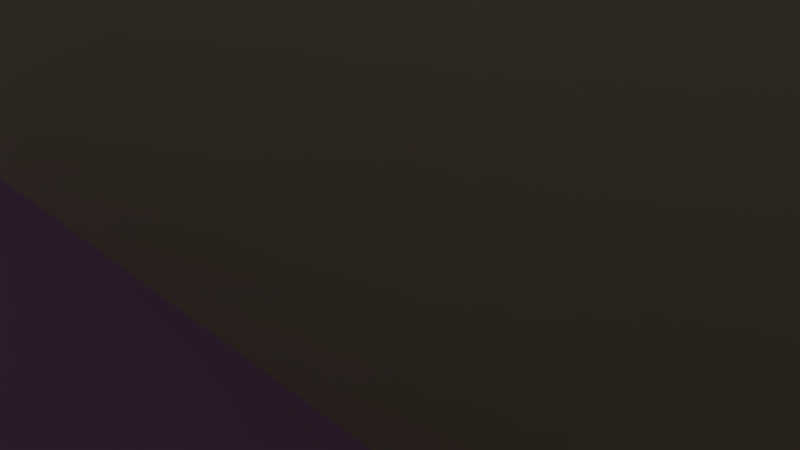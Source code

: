 # Source: wallTile4.blend  (saved by Blender 2.77.0; exported with 4.5.12 LTS)
import bpy
from mathutils import Matrix  # noqa: F401  (used for matrix-valued properties, if any)

bpy.ops.wm.read_factory_settings(use_empty=True)
scene = bpy.context.scene
scene.name = 'Scene'

# ---- collections
col_collection_1 = bpy.data.collections.new('Collection 1'); scene.collection.children.link(col_collection_1)

# ---- materials (node trees are filled in below, after node groups)
mat_floor = bpy.data.materials.new('Floor')
mat_floor.alpha_threshold = 0.0
mat_floor.use_transparent_shadow = False
mat_floor.diffuse_color = (0.7198, 0.3606, 0.8, 1.0)
mat_floor.roughness = 0.5
mat_wall = bpy.data.materials.new('Wall')
mat_wall.alpha_threshold = 0.0
mat_wall.use_transparent_shadow = False
mat_wall.diffuse_color = (0.8, 0.784, 0.5633, 1.0)
mat_wall.roughness = 0.5

# ---- material node trees

# ---- world
world_world = bpy.data.worlds.new('World'); scene.world = world_world
world_world.color = (0.05088, 0.05088, 0.05088)
world_world.use_sun_shadow = False
world_world.sun_shadow_jitter_overblur = 0.0
world_world.cycles.sampling_method = 'NONE'
world_world.cycles.sample_map_resolution = 256

# ---- cameras
cam_camera = bpy.data.cameras.new('Camera')
cam_camera.clip_end = 100.0
cam_camera.lens = 35.0
cam_camera.sensor_width = 32.0
cam_camera.sensor_height = 18.0
cam_camera.ortho_scale = 7.314
cam_camera.dof.focus_distance = 0.0
cam_camera.dof.aperture_fstop = 128.0

# ---- lights
light_lamp = bpy.data.lights.new('Lamp', 'POINT')
light_lamp.transmission_factor = 0.0
light_lamp.cutoff_distance = 30.0
light_lamp.energy = 100.0
light_lamp.shadow_buffer_clip_start = 1.001
light_lamp.shadow_soft_size = 0.1
light_lamp.shadow_maximum_resolution = 0.006
light_lamp.use_absolute_resolution = True
light_lamp.cycles.use_multiple_importance_sampling = False

# ---- meshes
me_plane = bpy.data.meshes.new('Plane')
me_plane.from_pydata([(-1.0, -1.0, 0.0), (1.0, -1.0, 0.0), (-1.0, 1.0, 0.0), (1.0, 1.0, 0.0), (-1.0, 0.75, 0.0), (-1.0, 0.5, 0.0), (-1.0, 0.25, 0.0), (-1.0, 0.0, 0.0), (-1.0, -0.25, 0.0), (-1.0, -0.5, 0.0), (-1.0, -0.75, 0.0), (-0.75, -1.0, 0.0), (-0.5, -1.0, 0.0), (-0.25, -1.0, 0.0), (0.0, -1.0, 0.0), (0.25, -1.0, 0.0), (0.5, -1.0, 0.0), (0.75, -1.0, 0.0), (1.0, -0.75, 0.0), (1.0, -0.5, 0.0), (1.0, -0.25, 0.0), (1.0, 0.0, 0.0), (1.0, 0.25, 0.0), (1.0, 0.5, 0.0), (1.0, 0.75, 0.0), (0.75, 1.0, 0.0), (0.5, 1.0, 0.0), (0.25, 1.0, 0.0), (0.0, 1.0, 0.0), (-0.25, 1.0, 0.0), (-0.5, 1.0, 0.0), (-0.75, 1.0, 0.0), (-0.75, -0.75, 0.0), (-0.75, -0.5, 0.0), (-0.75, -0.25, 0.0), (-0.75, 0.0, 0.0), (-0.75, 0.25, 0.0), (-0.75, 0.5, 0.0), (-0.75, 0.75, 0.0), (-0.5, -0.75, 0.0), (-0.5, -0.5, 0.0), (-0.5, -0.25, 0.0), (-0.5, 0.0, 0.0), (-0.5, 0.25, 0.0), (-0.5, 0.5, 0.0), (-0.5, 0.75, 0.0), (-0.25, -0.75, 0.0), (-0.25, -0.5, 0.0), (-0.25, -0.25, 0.0), (-0.25, 0.0, 0.0), (-0.25, 0.25, 0.0), (-0.25, 0.5, 0.0), (-0.25, 0.75, 0.0), (0.0, -0.75, 0.0), (0.0, -0.5, 0.0), (0.0, -0.25, 0.0), (0.0, 0.0, 0.0), (0.0, 0.25, 0.0), (0.0, 0.5, 0.0), (0.0, 0.75, 0.0), (0.25, -0.75, 0.0), (0.25, -0.5, 0.0), (0.25, -0.25, 0.0), (0.25, 0.0, 0.0), (0.25, 0.25, 0.0), (0.25, 0.5, 0.0), (0.25, 0.75, 0.0), (0.5, -0.75, 0.0), (0.5, -0.5, 0.0), (0.5, -0.25, 0.0), (0.5, 0.0, 0.0), (0.5, 0.25, 0.0), (0.5, 0.5, 0.0), (0.5, 0.75, 0.0), (0.75, -0.75, 0.0), (0.75, -0.5, 0.0), (0.75, -0.25, 0.0), (0.75, 0.0, 0.0), (0.75, 0.25, 0.0), (0.75, 0.5, 0.0), (0.75, 0.75, 0.0), (-1.0, -0.75, 0.6), (-1.0, -1.0, 0.6), (0.75, -1.0, 0.6), (1.0, -1.0, 0.6), (-0.75, -1.0, 0.6), (-0.5, -1.0, 0.6), (-0.25, -1.0, 0.6), (0.0, -1.0, 0.6), (0.25, -1.0, 0.6), (0.5, -1.0, 0.6), (1.0, -0.75, 0.6), (1.0, -0.5, 0.6), (1.0, -0.25, 0.6), (1.0, 0.0, 0.6), (-0.75, -0.75, 0.6), (-0.5, -0.75, 0.6), (-0.25, -0.75, 0.6), (0.0, -0.75, 0.6), (0.25, -0.75, 0.6), (0.5, -0.75, 0.6), (0.75, -0.75, 0.6), (0.75, -0.5, 0.6), (0.75, -0.25, 0.6), (0.75, 0.0, 0.6), (-1.0, 0.0, 0.6), (-1.0, -0.25, 0.6), (-0.75, -0.25, 0.6), (-0.75, 0.0, 0.6), (-0.5, -0.25, 0.6), (-0.5, 0.0, 0.6), (-0.25, -0.25, 0.6), (-0.25, 0.0, 0.6), (0.0, -0.25, 0.6), (0.0, 0.0, 0.6), (0.25, -0.25, 0.6), (0.25, 0.0, 0.6), (0.5, -0.25, 0.6), (0.5, 0.0, 0.6), (0.75, -0.25, 0.6), (0.75, 0.0, 0.6)], [], [(80, 24, 3, 25), (4, 38, 31, 2), (38, 45, 30, 31), (45, 52, 29, 30), (52, 59, 28, 29), (59, 66, 27, 28), (66, 73, 26, 27), (73, 80, 25, 26), (77, 76, 103, 104), (10, 32, 33, 9), (9, 33, 34, 8), (7, 8, 106, 105), (7, 35, 36, 6), (6, 36, 37, 5), (5, 37, 38, 4), (16, 17, 83, 90), (32, 39, 40, 33), (33, 40, 41, 34), (41, 48, 111, 109), (35, 42, 43, 36), (36, 43, 44, 37), (37, 44, 45, 38), (76, 75, 102, 103), (39, 46, 47, 40), (40, 47, 48, 41), (70, 63, 116, 118), (42, 49, 50, 43), (43, 50, 51, 44), (44, 51, 52, 45), (15, 16, 90, 89), (46, 53, 54, 47), (47, 54, 55, 48), (48, 55, 113, 111), (49, 56, 57, 50), (50, 57, 58, 51), (51, 58, 59, 52), (17, 1, 84, 83), (53, 60, 61, 54), (54, 61, 62, 55), (77, 70, 118, 120), (56, 63, 64, 57), (57, 64, 65, 58), (58, 65, 66, 59), (75, 74, 101, 102), (60, 67, 68, 61), (61, 68, 69, 62), (55, 62, 115, 113), (63, 70, 71, 64), (64, 71, 72, 65), (65, 72, 73, 66), (14, 15, 89, 88), (67, 74, 75, 68), (68, 75, 76, 69), (62, 69, 117, 115), (70, 77, 78, 71), (71, 78, 79, 72), (72, 79, 80, 73), (10, 0, 82, 81), (21, 77, 104, 94), (13, 14, 88, 87), (32, 10, 81, 95), (77, 21, 22, 78), (78, 22, 23, 79), (79, 23, 24, 80), (82, 85, 95, 81), (85, 86, 96, 95), (86, 87, 97, 96), (87, 88, 98, 97), (88, 89, 99, 98), (89, 90, 100, 99), (90, 83, 101, 100), (83, 84, 91, 101), (101, 91, 92, 102), (102, 92, 93, 103), (103, 93, 94, 104), (1, 18, 91, 84), (0, 11, 85, 82), (74, 67, 100, 101), (18, 19, 92, 91), (67, 60, 99, 100), (11, 12, 86, 85), (60, 53, 98, 99), (19, 20, 93, 92), (53, 46, 97, 98), (12, 13, 87, 86), (46, 39, 96, 97), (39, 32, 95, 96), (20, 21, 94, 93), (106, 107, 108, 105), (107, 109, 110, 108), (109, 111, 112, 110), (111, 113, 114, 112), (113, 115, 116, 114), (115, 117, 118, 116), (117, 119, 120, 118), (63, 56, 114, 116), (34, 41, 109, 107), (56, 49, 112, 114), (8, 34, 107, 106), (49, 42, 110, 112), (42, 35, 108, 110), (35, 7, 105, 108), (76, 77, 120, 119), (69, 76, 119, 117)])
me_plane.polygons.foreach_set('material_index', [0, 0, 0, 0, 0, 0, 0, 0, 1, 0, 0, 1, 0, 0, 0, 1, 0, 0, 1, 0, 0, 0, 1, 0, 0, 1, 0, 0, 0, 1, 0, 0, 1, 0, 0, 0, 1, 0, 0, 1, 0, 0, 0, 1, 0, 0, 1, 0, 0, 0, 1, 0, 0, 1, 0, 0, 0, 1, 1, 1, 1, 0, 0, 0, 0, 0, 0, 0, 0, 0, 0, 0, 0, 0, 0, 1, 1, 1, 1, 1, 1, 1, 1, 1, 1, 1, 1, 1, 0, 0, 0, 0, 0, 0, 0, 1, 1, 1, 1, 1, 1, 1, 1, 1])
_uv = me_plane.uv_layers.new(name='UVMap')
_uv.uv.foreach_set('vector', [3.5, 3.5, 4.5, 3.5, 4.5, 4.5, 3.5, 4.5, -3.5, 3.5, -2.5, 3.5, -2.5, 4.5, -3.5, 4.5, -2.5, 3.5, -1.5, 3.5, -1.5, 4.5, -2.5, 4.5, -1.5, 3.5, -0.5, 3.5, -0.5, 4.5, -1.5, 4.5, -0.5, 3.5, 0.5, 3.5, 0.5, 4.5, -0.5, 4.5, 0.5, 3.5, 1.5, 3.5, 1.5, 4.5, 0.5, 4.5, 1.5, 3.5, 2.5, 3.5, 2.5, 4.5, 1.5, 4.5, 2.5, 3.5, 3.5, 3.5, 3.5, 4.5, 2.5, 4.5, 0.5978, 0.075, 0.4853, 0.075, 0.4853, 0.975, 0.5978, 0.975, -3.5, -2.5, -2.5, -2.5, -2.5, -1.5, -3.5, -1.5, -3.5, -1.5, -2.5, -1.5, -2.5, -0.5, -3.5, -0.5, 0.5978, 0.075, 0.4853, 0.075, 0.4853, 0.975, 0.5978, 0.975, -3.5, 0.5, -2.5, 0.5, -2.5, 1.5, -3.5, 1.5, -3.5, 1.5, -2.5, 1.5, -2.5, 2.5, -3.5, 2.5, -3.5, 2.5, -2.5, 2.5, -2.5, 3.5, -3.5, 3.5, 0.8228, 0.075, 0.9353, 0.075, 0.9353, 0.975, 0.8228, 0.975, -2.5, -2.5, -1.5, -2.5, -1.5, -1.5, -2.5, -1.5, -2.5, -1.5, -1.5, -1.5, -1.5, -0.5, -2.5, -0.5, 0.3728, 0.075, 0.4853, 0.075, 0.4853, 0.975, 0.3728, 0.975, -2.5, 0.5, -1.5, 0.5, -1.5, 1.5, -2.5, 1.5, -2.5, 1.5, -1.5, 1.5, -1.5, 2.5, -2.5, 2.5, -2.5, 2.5, -1.5, 2.5, -1.5, 3.5, -2.5, 3.5, 0.4853, 0.075, 0.3728, 0.075, 0.3728, 0.975, 0.4853, 0.975, -1.5, -2.5, -0.5, -2.5, -0.5, -1.5, -1.5, -1.5, -1.5, -1.5, -0.5, -1.5, -0.5, -0.5, -1.5, -0.5, 0.8228, 0.075, 0.7103, 0.075, 0.7103, 0.975, 0.8228, 0.975, -1.5, 0.5, -0.5, 0.5, -0.5, 1.5, -1.5, 1.5, -1.5, 1.5, -0.5, 1.5, -0.5, 2.5, -1.5, 2.5, -1.5, 2.5, -0.5, 2.5, -0.5, 3.5, -1.5, 3.5, 0.7103, 0.075, 0.8228, 0.075, 0.8228, 0.975, 0.7103, 0.975, -0.5, -2.5, 0.5, -2.5, 0.5, -1.5, -0.5, -1.5, -0.5, -1.5, 0.5, -1.5, 0.5, -0.5, -0.5, -0.5, 0.4853, 0.075, 0.5978, 0.075, 0.5978, 0.975, 0.4853, 0.975, -0.5, 0.5, 0.5, 0.5, 0.5, 1.5, -0.5, 1.5, -0.5, 1.5, 0.5, 1.5, 0.5, 2.5, -0.5, 2.5, -0.5, 2.5, 0.5, 2.5, 0.5, 3.5, -0.5, 3.5, 0.9353, 0.075, 1.048, 0.075, 1.048, 0.975, 0.9353, 0.975, 0.5, -2.5, 1.5, -2.5, 1.5, -1.5, 0.5, -1.5, 0.5, -1.5, 1.5, -1.5, 1.5, -0.5, 0.5, -0.5, 0.9353, 0.075, 0.8228, 0.075, 0.8228, 0.975, 0.9353, 0.975, 0.5, 0.5, 1.5, 0.5, 1.5, 1.5, 0.5, 1.5, 0.5, 1.5, 1.5, 1.5, 1.5, 2.5, 0.5, 2.5, 0.5, 2.5, 1.5, 2.5, 1.5, 3.5, 0.5, 3.5, 0.3728, 0.075, 0.2603, 0.075, 0.2603, 0.975, 0.3728, 0.975, 1.5, -2.5, 2.5, -2.5, 2.5, -1.5, 1.5, -1.5, 1.5, -1.5, 2.5, -1.5, 2.5, -0.5, 1.5, -0.5, 0.5978, 0.075, 0.7103, 0.075, 0.7103, 0.975, 0.5978, 0.975, 1.5, 0.5, 2.5, 0.5, 2.5, 1.5, 1.5, 1.5, 1.5, 1.5, 2.5, 1.5, 2.5, 2.5, 1.5, 2.5, 1.5, 2.5, 2.5, 2.5, 2.5, 3.5, 1.5, 3.5, 0.5978, 0.075, 0.7103, 0.075, 0.7103, 0.975, 0.5978, 0.975, 2.5, -2.5, 3.5, -2.5, 3.5, -1.5, 2.5, -1.5, 2.5, -1.5, 3.5, -1.5, 3.5, -0.5, 2.5, -0.5, 0.7103, 0.075, 0.8228, 0.075, 0.8228, 0.975, 0.7103, 0.975, 2.5, 0.5, 3.5, 0.5, 3.5, 1.5, 2.5, 1.5, 2.5, 1.5, 3.5, 1.5, 3.5, 2.5, 2.5, 2.5, 2.5, 2.5, 3.5, 2.5, 3.5, 3.5, 2.5, 3.5, 0.2603, 0.075, 0.1478, 0.075, 0.1478, 0.975, 0.2603, 0.975, 0.1478, 0.075, 0.03531, 0.075, 0.03531, 0.975, 0.1478, 0.975, 0.4853, 0.075, 0.5978, 0.075, 0.5978, 0.975, 0.4853, 0.975, 0.2603, 0.075, 0.1478, 0.075, 0.1478, 0.975, 0.2603, 0.975, 3.5, 0.5, 4.5, 0.5, 4.5, 1.5, 3.5, 1.5, 3.5, 1.5, 4.5, 1.5, 4.5, 2.5, 3.5, 2.5, 3.5, 2.5, 4.5, 2.5, 4.5, 3.5, 3.5, 3.5, -3.5, -3.5, -2.5, -3.5, -2.5, -2.5, -3.5, -2.5, -2.5, -3.5, -1.5, -3.5, -1.5, -2.5, -2.5, -2.5, -1.5, -3.5, -0.5, -3.5, -0.5, -2.5, -1.5, -2.5, -0.5, -3.5, 0.5, -3.5, 0.5, -2.5, -0.5, -2.5, 0.5, -3.5, 1.5, -3.5, 1.5, -2.5, 0.5, -2.5, 1.5, -3.5, 2.5, -3.5, 2.5, -2.5, 1.5, -2.5, 2.5, -3.5, 3.5, -3.5, 3.5, -2.5, 2.5, -2.5, 3.5, -3.5, 4.5, -3.5, 4.5, -2.5, 3.5, -2.5, 3.5, -2.5, 4.5, -2.5, 4.5, -1.5, 3.5, -1.5, 3.5, -1.5, 4.5, -1.5, 4.5, -0.5, 3.5, -0.5, 3.5, -0.5, 4.5, -0.5, 4.5, 0.5, 3.5, 0.5, 0.1478, 0.075, 0.2603, 0.075, 0.2603, 0.975, 0.1478, 0.975, 0.1478, 0.075, 0.2603, 0.075, 0.2603, 0.975, 0.1478, 0.975, 0.9353, 0.075, 0.8228, 0.075, 0.8228, 0.975, 0.9353, 0.975, 0.2603, 0.075, 0.3728, 0.075, 0.3728, 0.975, 0.2603, 0.975, 0.8228, 0.075, 0.7103, 0.075, 0.7103, 0.975, 0.8228, 0.975, 0.2603, 0.075, 0.3728, 0.075, 0.3728, 0.975, 0.2603, 0.975, 0.7103, 0.075, 0.5978, 0.075, 0.5978, 0.975, 0.7103, 0.975, 0.3728, 0.075, 0.4853, 0.075, 0.4853, 0.975, 0.3728, 0.975, 0.5978, 0.075, 0.4853, 0.075, 0.4853, 0.975, 0.5978, 0.975, 0.3728, 0.075, 0.4853, 0.075, 0.4853, 0.975, 0.3728, 0.975, 0.4853, 0.075, 0.3728, 0.075, 0.3728, 0.975, 0.4853, 0.975, 0.3728, 0.075, 0.2603, 0.075, 0.2603, 0.975, 0.3728, 0.975, 0.4853, 0.075, 0.5978, 0.075, 0.5978, 0.975, 0.4853, 0.975, -3.5, -0.5, -2.5, -0.5, -2.5, 0.5, -3.5, 0.5, -2.5, -0.5, -1.5, -0.5, -1.5, 0.5, -2.5, 0.5, -1.5, -0.5, -0.5, -0.5, -0.5, 0.5, -1.5, 0.5, -0.5, -0.5, 0.5, -0.5, 0.5, 0.5, -0.5, 0.5, 0.5, -0.5, 1.5, -0.5, 1.5, 0.5, 0.5, 0.5, 1.5, -0.5, 2.5, -0.5, 2.5, 0.5, 1.5, 0.5, 2.5, -0.5, 3.5, -0.5, 3.5, 0.5, 2.5, 0.5, 0.7103, 0.075, 0.5978, 0.075, 0.5978, 0.975, 0.7103, 0.975, 0.2603, 0.075, 0.3728, 0.075, 0.3728, 0.975, 0.2603, 0.975, 0.5978, 0.075, 0.4853, 0.075, 0.4853, 0.975, 0.5978, 0.975, 0.1478, 0.075, 0.2603, 0.075, 0.2603, 0.975, 0.1478, 0.975, 0.4853, 0.075, 0.3728, 0.075, 0.3728, 0.975, 0.4853, 0.975, 0.3728, 0.075, 0.2603, 0.075, 0.2603, 0.975, 0.3728, 0.975, 0.2603, 0.075, 0.1478, 0.075, 0.1478, 0.975, 0.2603, 0.975, 0.4853, 0.075, 0.5978, 0.075, 0.5978, 0.975, 0.4853, 0.975, 0.8228, 0.075, 0.9353, 0.075, 0.9353, 0.975, 0.8228, 0.975])
me_plane.materials.append(mat_floor)
me_plane.materials.append(mat_wall)
me_plane.use_remesh_preserve_volume = False
me_plane.use_remesh_preserve_attributes = False
me_plane.use_mirror_vertex_groups = False
me_plane.update()

# ---- objects
ob_plane = bpy.data.objects.new('Plane', me_plane)
ob_lamp = bpy.data.objects.new('Lamp', light_lamp)
ob_camera = bpy.data.objects.new('Camera', cam_camera)

# ---- transforms, parenting, visibility, modifiers, constraints
ob_plane.location = (0.0, 0.0, 0.0)
ob_plane.scale = (10.0, 10.0, 10.0)
ob_plane.lineart.crease_threshold = 0.0
ob_lamp.location = (4.076, 1.005, 5.904)
ob_lamp.rotation_euler = (0.6503, 0.05522, 1.866)
ob_lamp.lock_rotations_4d = False
ob_lamp.empty_display_type = 'ARROWS'
ob_lamp.color = (0.0, 0.0, 0.0, 0.0)
ob_lamp.lineart.crease_threshold = 0.0
ob_camera.location = (7.481, -6.508, 5.344)
ob_camera.rotation_euler = (1.109, 0.01082, 0.8149)
ob_camera.lock_rotations_4d = False
ob_camera.empty_display_type = 'ARROWS'
ob_camera.color = (0.0, 0.0, 0.0, 0.0)
ob_camera.display_type = 'WIRE'
ob_camera.lineart.crease_threshold = 0.0

# ---- collection membership
col_collection_1.objects.link(ob_plane)
col_collection_1.objects.link(ob_lamp)
col_collection_1.objects.link(ob_camera)

# ---- scene / render settings (as saved in the file)
scene.camera = ob_camera
scene.frame_start = 1; scene.frame_end = 250; scene.frame_set(1)
scene.render.engine = 'BLENDER_EEVEE_NEXT'
scene.render.resolution_percentage = 50
scene.render.dither_intensity = 0.0
scene.cycles.use_denoising = False
scene.cycles.samples = 10
scene.cycles.sampling_pattern = 'TABULATED_SOBOL'
scene.cycles.light_sampling_threshold = 0.0
scene.cycles.use_adaptive_sampling = False
scene.cycles.use_light_tree = False
scene.cycles.blur_glossy = 0.0
scene.cycles.pixel_filter_type = 'GAUSSIAN'
scene.cycles.sample_clamp_indirect = 0.0
scene.view_settings.view_transform = 'Standard'
bpy.context.view_layer.update()
